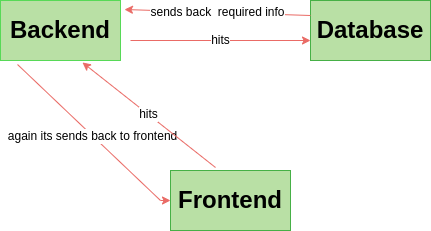

The diagram above was exported from draw.io. Its source (the exported page's mxGraphModel, read from the mxfile embedded in the PNG):
<mxGraphModel dx="1061" dy="492" grid="1" gridSize="10" guides="1" tooltips="1" connect="1" arrows="1" fold="1" page="1" pageScale="1" pageWidth="827" pageHeight="1169" math="0" shadow="0">
  <root>
    <mxCell id="0" />
    <mxCell id="1" parent="0" />
    <mxCell id="SgC6zJ-hinPLDH4EcaI5-1" value="&lt;b&gt;&lt;font style=&quot;font-size: 24px;&quot;&gt;Backend&lt;/font&gt;&lt;/b&gt;" style="rounded=0;whiteSpace=wrap;html=1;strokeColor=#57D957;fillColor=#B9E0A5;" parent="1" vertex="1">
      <mxGeometry x="130" y="130" width="120" height="60" as="geometry" />
    </mxCell>
    <mxCell id="SgC6zJ-hinPLDH4EcaI5-7" value="&lt;b&gt;Database&lt;/b&gt;" style="rounded=0;whiteSpace=wrap;html=1;fontSize=24;strokeColor=#46B046;fillColor=#B9E0A5;" parent="1" vertex="1">
      <mxGeometry x="440" y="130" width="120" height="60" as="geometry" />
    </mxCell>
    <mxCell id="SgC6zJ-hinPLDH4EcaI5-8" value="&lt;b&gt;Frontend&lt;/b&gt;" style="rounded=0;whiteSpace=wrap;html=1;fontSize=24;strokeColor=#46B046;fillColor=#B9E0A5;" parent="1" vertex="1">
      <mxGeometry x="300" y="300" width="120" height="60" as="geometry" />
    </mxCell>
    <mxCell id="SgC6zJ-hinPLDH4EcaI5-15" value="again its sends back to frontend" style="endArrow=classic;html=1;rounded=0;fontSize=12;entryX=0;entryY=0.5;entryDx=0;entryDy=0;exitX=0.142;exitY=1.067;exitDx=0;exitDy=0;exitPerimeter=0;strokeColor=#EA6B66;fillColor=#1A1A1A;" parent="1" source="SgC6zJ-hinPLDH4EcaI5-1" target="SgC6zJ-hinPLDH4EcaI5-8" edge="1">
      <mxGeometry relative="1" as="geometry">
        <mxPoint x="80" y="270" as="sourcePoint" />
        <mxPoint x="240" y="270" as="targetPoint" />
        <Array as="points">
          <mxPoint x="290" y="330" />
        </Array>
      </mxGeometry>
    </mxCell>
    <mxCell id="SgC6zJ-hinPLDH4EcaI5-24" value="sends back&amp;nbsp; required info" style="endArrow=classic;html=1;rounded=0;fontSize=12;entryX=1.033;entryY=0.15;entryDx=0;entryDy=0;entryPerimeter=0;exitX=0;exitY=0.25;exitDx=0;exitDy=0;strokeColor=#EA6B66;fillColor=#000000;" parent="1" source="SgC6zJ-hinPLDH4EcaI5-7" target="SgC6zJ-hinPLDH4EcaI5-1" edge="1">
      <mxGeometry relative="1" as="geometry">
        <mxPoint x="270" y="50" as="sourcePoint" />
        <mxPoint x="370" y="50" as="targetPoint" />
      </mxGeometry>
    </mxCell>
    <mxCell id="SgC6zJ-hinPLDH4EcaI5-26" value="hits" style="endArrow=classic;html=1;rounded=0;fontSize=12;strokeColor=#EA6B66;" parent="1" edge="1">
      <mxGeometry relative="1" as="geometry">
        <mxPoint x="260" y="170" as="sourcePoint" />
        <mxPoint x="440" y="170" as="targetPoint" />
      </mxGeometry>
    </mxCell>
    <mxCell id="SgC6zJ-hinPLDH4EcaI5-30" value="hits" style="endArrow=classic;html=1;rounded=0;fontSize=12;exitX=0.375;exitY=-0.05;exitDx=0;exitDy=0;exitPerimeter=0;entryX=0.683;entryY=1.033;entryDx=0;entryDy=0;entryPerimeter=0;strokeColor=#EA6B66;" parent="1" source="SgC6zJ-hinPLDH4EcaI5-8" target="SgC6zJ-hinPLDH4EcaI5-1" edge="1">
      <mxGeometry relative="1" as="geometry">
        <mxPoint x="480" y="230" as="sourcePoint" />
        <mxPoint x="220" y="200" as="targetPoint" />
      </mxGeometry>
    </mxCell>
  </root>
</mxGraphModel>